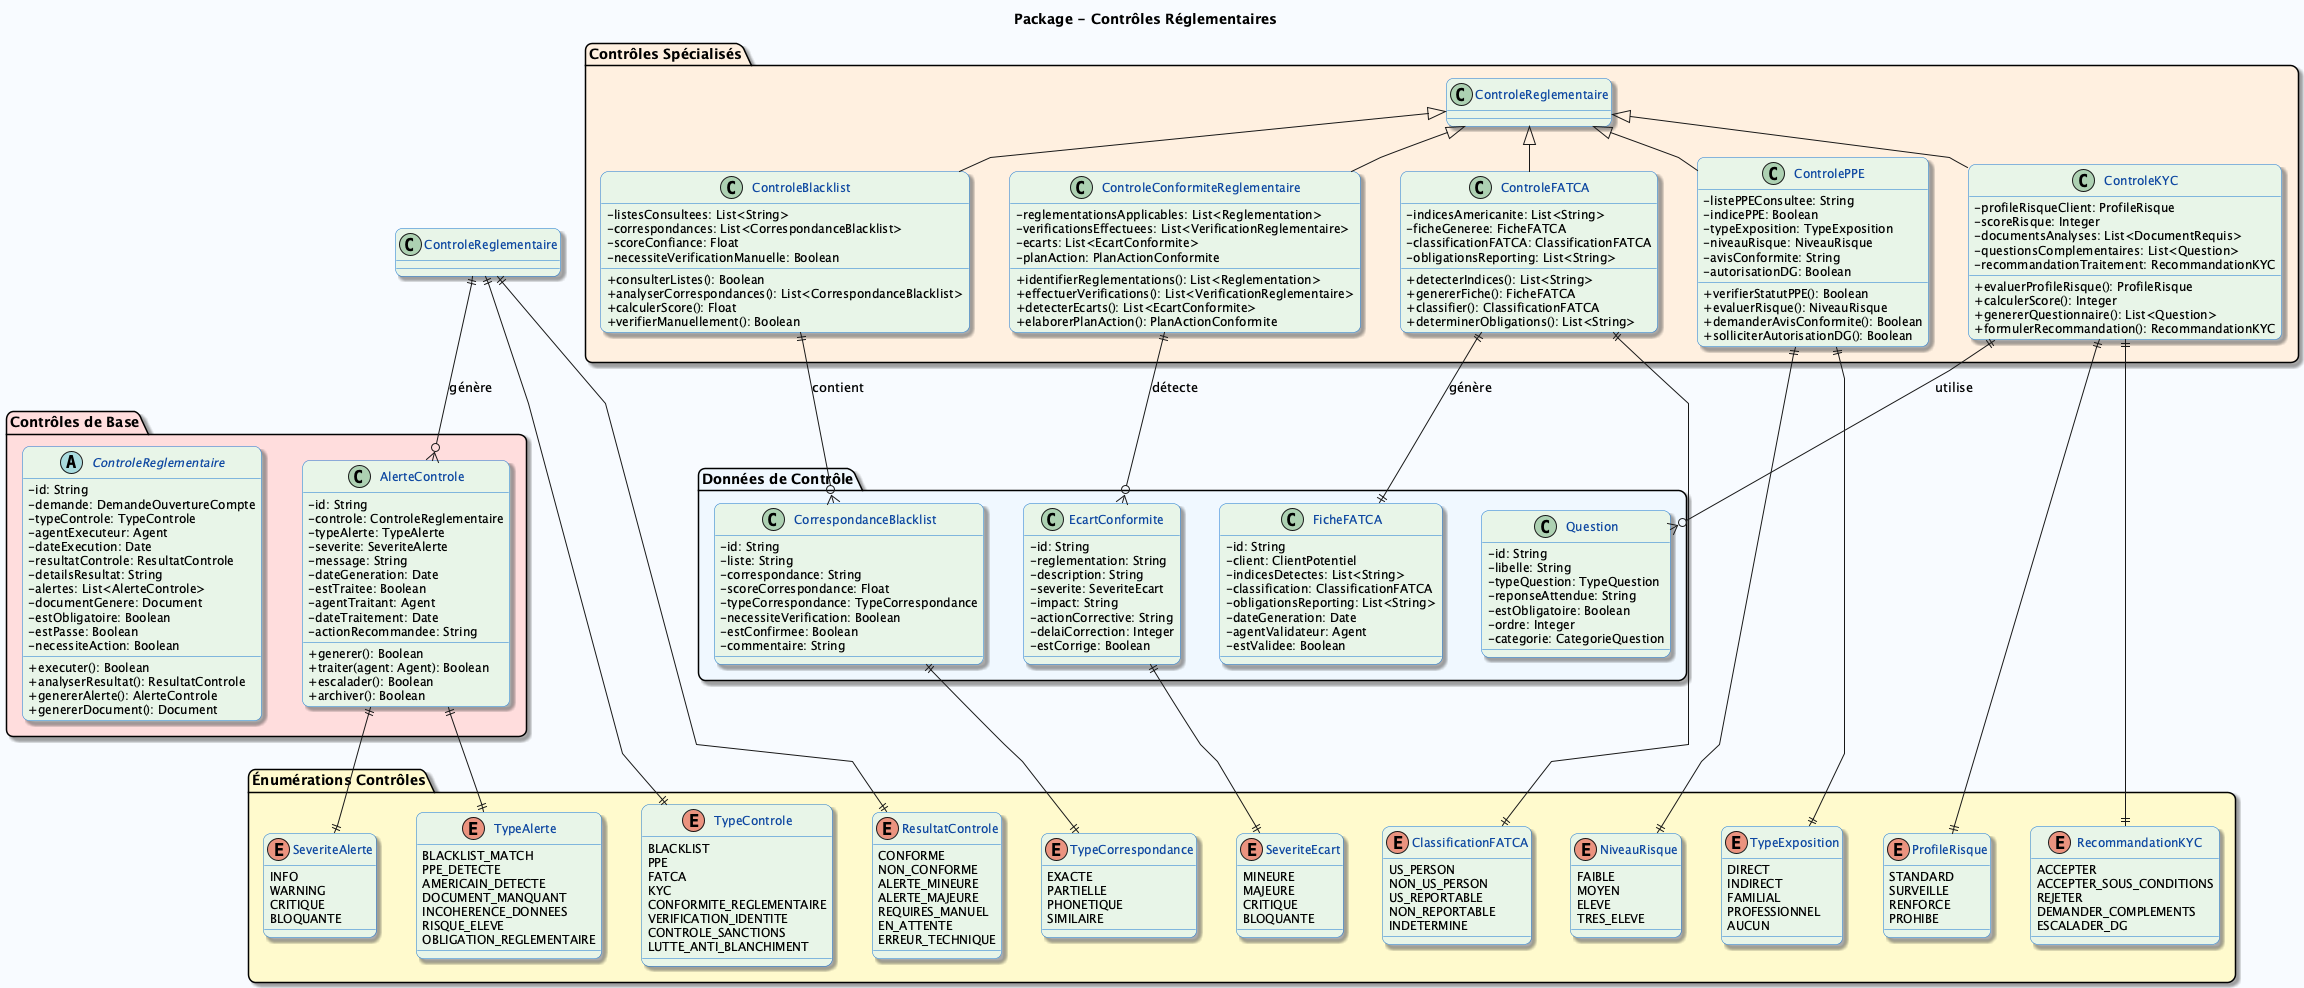

The diagram above was rendered by PlantUML. Its source (embedded in the PNG):
@startuml ControlesReglementaires
skinparam linetype polyline
skinparam backgroundColor #F8FBFF
skinparam classBackgroundColor #E8F5E8
skinparam classBorderColor #1976D2
skinparam classFontColor #0D47A1
skinparam classFontSize 13
skinparam classAttributeFontSize 12
skinparam classMethodFontSize 12
skinparam classAttributeIconSize 0
skinparam shadowing true
skinparam roundCorner 15
skinparam nodesep 40
skinparam ranksep 30

title Package - Contrôles Réglementaires

package "Contrôles de Base" #FFDDDD {
  abstract class ControleReglementaire {
    - id: String
    - demande: DemandeOuvertureCompte
    - typeControle: TypeControle
    - agentExecuteur: Agent
    - dateExecution: Date
    - resultatControle: ResultatControle
    - detailsResultat: String
    - alertes: List<AlerteControle>
    - documentGenere: Document
    - estObligatoire: Boolean
    - estPasse: Boolean
    - necessiteAction: Boolean
    + executer(): Boolean
    + analyserResultat(): ResultatControle
    + genererAlerte(): AlerteControle
    + genererDocument(): Document
  }

  class AlerteControle {
    - id: String
    - controle: ControleReglementaire
    - typeAlerte: TypeAlerte
    - severite: SeveriteAlerte
    - message: String
    - dateGeneration: Date
    - estTraitee: Boolean
    - agentTraitant: Agent
    - dateTraitement: Date
    - actionRecommandee: String
    + generer(): Boolean
    + traiter(agent: Agent): Boolean
    + escalader(): Boolean
    + archiver(): Boolean
  }
}

package "Contrôles Spécialisés" #FFF0E0 {
  class ControleBlacklist extends ControleReglementaire {
    - listesConsultees: List<String>
    - correspondances: List<CorrespondanceBlacklist>
    - scoreConfiance: Float
    - necessiteVerificationManuelle: Boolean
    + consulterListes(): Boolean
    + analyserCorrespondances(): List<CorrespondanceBlacklist>
    + calculerScore(): Float
    + verifierManuellement(): Boolean
  }

  class ControlePPE extends ControleReglementaire {
    - listePPEConsultee: String
    - indicePPE: Boolean
    - typeExposition: TypeExposition
    - niveauRisque: NiveauRisque
    - avisConformite: String
    - autorisationDG: Boolean
    + verifierStatutPPE(): Boolean
    + evaluerRisque(): NiveauRisque
    + demanderAvisConformite(): Boolean
    + solliciterAutorisationDG(): Boolean
  }

  class ControleFATCA extends ControleReglementaire {
    - indicesAmericanite: List<String>
    - ficheGeneree: FicheFATCA
    - classificationFATCA: ClassificationFATCA
    - obligationsReporting: List<String>
    + detecterIndices(): List<String>
    + genererFiche(): FicheFATCA
    + classifier(): ClassificationFATCA
    + determinerObligations(): List<String>
  }

  class ControleKYC extends ControleReglementaire {
    - profileRisqueClient: ProfileRisque
    - scoreRisque: Integer
    - documentsAnalyses: List<DocumentRequis>
    - questionsComplementaires: List<Question>
    - recommandationTraitement: RecommandationKYC
    + evaluerProfileRisque(): ProfileRisque
    + calculerScore(): Integer
    + genererQuestionnaire(): List<Question>
    + formulerRecommandation(): RecommandationKYC
  }

  class ControleConformiteReglementaire extends ControleReglementaire {
    - reglementationsApplicables: List<Reglementation>
    - verificationsEffectuees: List<VerificationReglementaire>
    - ecarts: List<EcartConformite>
    - planAction: PlanActionConformite
    + identifierReglementations(): List<Reglementation>
    + effectuerVerifications(): List<VerificationReglementaire>
    + detecterEcarts(): List<EcartConformite>
    + elaborerPlanAction(): PlanActionConformite
  }
}

package "Données de Contrôle" #F0F8FF {
  class CorrespondanceBlacklist {
    - id: String
    - liste: String
    - correspondance: String
    - scoreCorrespondance: Float
    - typeCorrespondance: TypeCorrespondance
    - necessiteVerification: Boolean
    - estConfirmee: Boolean
    - commentaire: String
  }

  class FicheFATCA {
    - id: String
    - client: ClientPotentiel
    - indicesDetectes: List<String>
    - classification: ClassificationFATCA
    - obligationsReporting: List<String>
    - dateGeneration: Date
    - agentValidateur: Agent
    - estValidee: Boolean
  }

  class Question {
    - id: String
    - libelle: String
    - typeQuestion: TypeQuestion
    - reponseAttendue: String
    - estObligatoire: Boolean
    - ordre: Integer
    - categorie: CategorieQuestion
  }

  class EcartConformite {
    - id: String
    - reglementation: String
    - description: String
    - severite: SeveriteEcart
    - impact: String
    - actionCorrective: String
    - delaiCorrection: Integer
    - estCorrige: Boolean
  }
}

package "Énumérations Contrôles" #FFFACD {
  enum TypeControle {
    BLACKLIST
    PPE
    FATCA
    KYC
    CONFORMITE_REGLEMENTAIRE
    VERIFICATION_IDENTITE
    CONTROLE_SANCTIONS
    LUTTE_ANTI_BLANCHIMENT
  }

  enum ResultatControle {
    CONFORME
    NON_CONFORME
    ALERTE_MINEURE
    ALERTE_MAJEURE
    REQUIRES_MANUEL
    EN_ATTENTE
    ERREUR_TECHNIQUE
  }

  enum TypeAlerte {
    BLACKLIST_MATCH
    PPE_DETECTE
    AMERICAIN_DETECTE
    DOCUMENT_MANQUANT
    INCOHERENCE_DONNEES
    RISQUE_ELEVE
    OBLIGATION_REGLEMENTAIRE
  }

  enum SeveriteAlerte {
    INFO
    WARNING
    CRITIQUE
    BLOQUANTE
  }

  enum TypeExposition {
    DIRECT
    INDIRECT
    FAMILIAL
    PROFESSIONNEL
    AUCUN
  }

  enum NiveauRisque {
    FAIBLE
    MOYEN
    ELEVE
    TRES_ELEVE
  }

  enum ClassificationFATCA {
    US_PERSON
    NON_US_PERSON
    US_REPORTABLE
    NON_REPORTABLE
    INDETERMINE
  }

  enum TypeCorrespondance {
    EXACTE
    PARTIELLE
    PHONETIQUE
    SIMILAIRE
  }

  enum ProfileRisque {
    STANDARD
    SURVEILLE
    RENFORCE
    PROHIBE
  }

  enum RecommandationKYC {
    ACCEPTER
    ACCEPTER_SOUS_CONDITIONS
    REJETER
    DEMANDER_COMPLEMENTS
    ESCALADER_DG
  }

  enum SeveriteEcart {
    MINEURE
    MAJEURE
    CRITIQUE
    BLOQUANTE
  }
}

' Relations
ControleReglementaire ||--o{ AlerteControle : "génère"
ControleBlacklist ||--o{ CorrespondanceBlacklist : "contient"
ControleFATCA ||--|| FicheFATCA : "génère"
ControleKYC ||--o{ Question : "utilise"
ControleConformiteReglementaire ||--o{ EcartConformite : "détecte"

ControleReglementaire ||--|| TypeControle
ControleReglementaire ||--|| ResultatControle
AlerteControle ||--|| TypeAlerte
AlerteControle ||--|| SeveriteAlerte
ControlePPE ||--|| TypeExposition
ControlePPE ||--|| NiveauRisque
ControleFATCA ||--|| ClassificationFATCA
CorrespondanceBlacklist ||--|| TypeCorrespondance
ControleKYC ||--|| ProfileRisque
ControleKYC ||--|| RecommandationKYC
EcartConformite ||--|| SeveriteEcart

@enduml